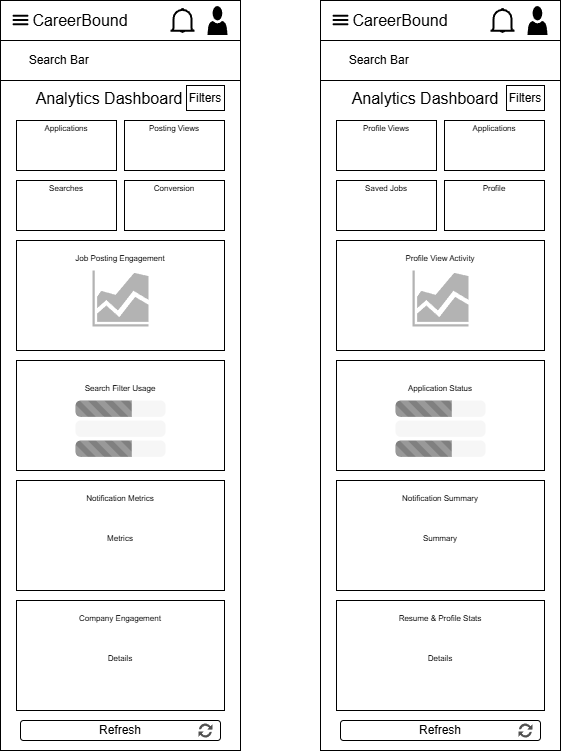

The diagram above was exported from draw.io. Its source (the exported page's mxGraphModel, read from the mxfile embedded in the PNG):
<mxGraphModel dx="1522" dy="776" grid="1" gridSize="10" guides="1" tooltips="1" connect="1" arrows="1" fold="1" page="0" pageScale="1" pageWidth="850" pageHeight="1100" math="0" shadow="0">
  <root>
    <mxCell id="0" />
    <mxCell id="1" parent="0" />
    <mxCell id="txm5Bn_eHa8ix2eyMP01-1" parent="1" style="rounded=0;whiteSpace=wrap;html=1;" value="" vertex="1">
      <mxGeometry height="750" width="240" x="160" y="40" as="geometry" />
    </mxCell>
    <mxCell id="txm5Bn_eHa8ix2eyMP01-4" parent="1" style="rounded=0;whiteSpace=wrap;html=1;" value="" vertex="1">
      <mxGeometry height="40" width="240" x="160" y="40" as="geometry" />
    </mxCell>
    <mxCell id="txm5Bn_eHa8ix2eyMP01-5" parent="1" style="shape=image;html=1;verticalAlign=top;verticalLabelPosition=bottom;labelBackgroundColor=#ffffff;imageAspect=0;aspect=fixed;image=https://icons.diagrams.net/icon-cache1/Ionicons_Fill_Vol_2-2187/menu-1455.svg" value="" vertex="1">
      <mxGeometry height="21" width="21" x="170" y="49.5" as="geometry" />
    </mxCell>
    <mxCell id="txm5Bn_eHa8ix2eyMP01-7" parent="1" style="text;html=1;whiteSpace=wrap;strokeColor=none;fillColor=none;align=center;verticalAlign=middle;rounded=0;fontSize=16;" value="CareerBound" vertex="1">
      <mxGeometry height="30" width="120" x="180" y="45" as="geometry" />
    </mxCell>
    <mxCell id="txm5Bn_eHa8ix2eyMP01-8" parent="1" style="html=1;verticalLabelPosition=bottom;align=center;labelBackgroundColor=#ffffff;verticalAlign=top;strokeWidth=2;strokeColor=#000000;shadow=0;dashed=0;shape=mxgraph.ios7.icons.bell;" value="" vertex="1">
      <mxGeometry height="23.099999999999998" width="24" x="330" y="48.45" as="geometry" />
    </mxCell>
    <mxCell id="txm5Bn_eHa8ix2eyMP01-9" parent="1" style="sketch=0;pointerEvents=1;shadow=0;dashed=0;html=1;strokeColor=none;labelPosition=center;verticalLabelPosition=bottom;verticalAlign=top;outlineConnect=0;align=center;shape=mxgraph.office.users.user;fillColor=#000000;" value="" vertex="1">
      <mxGeometry height="28.95" width="20" x="367" y="45.52" as="geometry" />
    </mxCell>
    <mxCell id="txm5Bn_eHa8ix2eyMP01-10" parent="1" style="rounded=0;whiteSpace=wrap;html=1;align=left;" value="&lt;span style=&quot;white-space: pre;&quot;&gt;&#09;&lt;/span&gt;Search Bar" vertex="1">
      <mxGeometry height="40" width="240" x="160" y="80" as="geometry" />
    </mxCell>
    <mxCell id="txm5Bn_eHa8ix2eyMP01-11" parent="1" style="rounded=0;whiteSpace=wrap;html=1;" value="" vertex="1">
      <mxGeometry height="50" width="100" x="176" y="160" as="geometry" />
    </mxCell>
    <mxCell id="txm5Bn_eHa8ix2eyMP01-12" parent="1" style="rounded=0;whiteSpace=wrap;html=1;" value="" vertex="1">
      <mxGeometry height="50" width="100" x="284" y="160" as="geometry" />
    </mxCell>
    <mxCell id="txm5Bn_eHa8ix2eyMP01-14" parent="1" style="text;html=1;whiteSpace=wrap;strokeColor=none;fillColor=none;align=center;verticalAlign=middle;rounded=0;fontSize=16;" value="Analytics Dashboard" vertex="1">
      <mxGeometry height="30" width="170" x="184" y="122.5" as="geometry" />
    </mxCell>
    <mxCell id="txm5Bn_eHa8ix2eyMP01-15" parent="1" style="rounded=0;whiteSpace=wrap;html=1;" value="" vertex="1">
      <mxGeometry height="50" width="100" x="176" y="220" as="geometry" />
    </mxCell>
    <mxCell id="txm5Bn_eHa8ix2eyMP01-16" parent="1" style="rounded=0;whiteSpace=wrap;html=1;" value="" vertex="1">
      <mxGeometry height="50" width="100" x="284" y="220" as="geometry" />
    </mxCell>
    <mxCell id="txm5Bn_eHa8ix2eyMP01-17" parent="1" style="rounded=0;whiteSpace=wrap;html=1;" value="" vertex="1">
      <mxGeometry height="110" width="208" x="176" y="280" as="geometry" />
    </mxCell>
    <mxCell id="txm5Bn_eHa8ix2eyMP01-18" parent="1" style="rounded=0;whiteSpace=wrap;html=1;" value="" vertex="1">
      <mxGeometry height="110" width="208" x="176" y="640" as="geometry" />
    </mxCell>
    <mxCell id="txm5Bn_eHa8ix2eyMP01-19" parent="1" style="rounded=0;whiteSpace=wrap;html=1;" value="" vertex="1">
      <mxGeometry height="110" width="208" x="176" y="520" as="geometry" />
    </mxCell>
    <mxCell id="txm5Bn_eHa8ix2eyMP01-20" parent="1" style="rounded=0;whiteSpace=wrap;html=1;" value="" vertex="1">
      <mxGeometry height="110" width="208" x="176" y="400" as="geometry" />
    </mxCell>
    <mxCell id="txm5Bn_eHa8ix2eyMP01-21" parent="1" style="text;html=1;whiteSpace=wrap;strokeColor=none;fillColor=none;align=center;verticalAlign=middle;rounded=0;fontSize=16;" value="&lt;font style=&quot;font-size: 8px;&quot;&gt;Applications&lt;/font&gt;" vertex="1">
      <mxGeometry height="30" width="60" x="196" y="150" as="geometry" />
    </mxCell>
    <mxCell id="txm5Bn_eHa8ix2eyMP01-22" parent="1" style="text;html=1;whiteSpace=wrap;strokeColor=none;fillColor=none;align=center;verticalAlign=middle;rounded=0;fontSize=16;" value="&lt;font style=&quot;font-size: 8px;&quot;&gt;Posting Views&lt;/font&gt;" vertex="1">
      <mxGeometry height="30" width="60" x="304" y="150" as="geometry" />
    </mxCell>
    <mxCell id="txm5Bn_eHa8ix2eyMP01-23" parent="1" style="text;html=1;whiteSpace=wrap;strokeColor=none;fillColor=none;align=center;verticalAlign=middle;rounded=0;fontSize=16;" value="&lt;font style=&quot;font-size: 8px;&quot;&gt;Searches&lt;/font&gt;" vertex="1">
      <mxGeometry height="30" width="60" x="196" y="210" as="geometry" />
    </mxCell>
    <mxCell id="txm5Bn_eHa8ix2eyMP01-24" parent="1" style="text;html=1;whiteSpace=wrap;strokeColor=none;fillColor=none;align=center;verticalAlign=middle;rounded=0;fontSize=16;" value="&lt;font style=&quot;font-size: 8px;&quot;&gt;Conversion&lt;/font&gt;" vertex="1">
      <mxGeometry height="30" width="60" x="304" y="210" as="geometry" />
    </mxCell>
    <mxCell id="txm5Bn_eHa8ix2eyMP01-26" parent="1" style="text;html=1;whiteSpace=wrap;strokeColor=none;fillColor=none;align=center;verticalAlign=middle;rounded=0;fontSize=16;" value="&lt;font style=&quot;font-size: 8px;&quot;&gt;Job Posting Engagement&lt;/font&gt;" vertex="1">
      <mxGeometry height="30" width="100" x="230" y="280" as="geometry" />
    </mxCell>
    <mxCell id="txm5Bn_eHa8ix2eyMP01-27" parent="1" style="sketch=0;aspect=fixed;pointerEvents=1;shadow=0;dashed=0;html=1;strokeColor=none;labelPosition=center;verticalLabelPosition=bottom;verticalAlign=top;align=center;fillColor=#B3B3B3;shape=mxgraph.mscae.general.graph" value="" vertex="1">
      <mxGeometry height="56" width="56" x="252" y="310" as="geometry" />
    </mxCell>
    <mxCell id="txm5Bn_eHa8ix2eyMP01-28" parent="1" style="text;html=1;whiteSpace=wrap;strokeColor=none;fillColor=none;align=center;verticalAlign=middle;rounded=0;fontSize=16;" value="&lt;font style=&quot;font-size: 8px;&quot;&gt;Notification Metrics&lt;/font&gt;" vertex="1">
      <mxGeometry height="30" width="100" x="230" y="520" as="geometry" />
    </mxCell>
    <mxCell id="txm5Bn_eHa8ix2eyMP01-29" parent="1" style="text;html=1;whiteSpace=wrap;strokeColor=none;fillColor=none;align=center;verticalAlign=middle;rounded=0;fontSize=16;" value="&lt;font style=&quot;font-size: 8px;&quot;&gt;Search Filter Usage&lt;/font&gt;" vertex="1">
      <mxGeometry height="30" width="100" x="230" y="410" as="geometry" />
    </mxCell>
    <mxCell id="txm5Bn_eHa8ix2eyMP01-30" parent="1" style="text;html=1;whiteSpace=wrap;strokeColor=none;fillColor=none;align=center;verticalAlign=middle;rounded=0;fontSize=16;" value="&lt;font style=&quot;font-size: 8px;&quot;&gt;Company Engagement&lt;/font&gt;" vertex="1">
      <mxGeometry height="30" width="100" x="230" y="640" as="geometry" />
    </mxCell>
    <mxCell id="txm5Bn_eHa8ix2eyMP01-31" parent="1" style="html=1;shadow=0;dashed=0;shape=mxgraph.bootstrap.rrect;rSize=5;strokeColor=none;fillColor=#f6f6f6;whiteSpace=wrap;" value="" vertex="1">
      <mxGeometry height="16.36" width="90" x="235" y="440" as="geometry" />
    </mxCell>
    <mxCell id="txm5Bn_eHa8ix2eyMP01-32" parent="txm5Bn_eHa8ix2eyMP01-31" style="html=1;shadow=0;dashed=0;shape=mxgraph.bootstrap.leftButtonStriped;fillColor=#808080;fontColor=#FFFFFF;whiteSpace=wrap;" value="" vertex="1">
      <mxGeometry height="16.36" width="56.25" as="geometry" />
    </mxCell>
    <mxCell id="txm5Bn_eHa8ix2eyMP01-33" parent="1" style="html=1;shadow=0;dashed=0;shape=mxgraph.bootstrap.rrect;rSize=5;strokeColor=none;fillColor=#f6f6f6;whiteSpace=wrap;" value="" vertex="1">
      <mxGeometry height="16.36" width="90" x="235" y="480" as="geometry" />
    </mxCell>
    <mxCell id="txm5Bn_eHa8ix2eyMP01-34" parent="txm5Bn_eHa8ix2eyMP01-33" style="html=1;shadow=0;dashed=0;shape=mxgraph.bootstrap.leftButtonStriped;fillColor=#808080;fontColor=#FFFFFF;whiteSpace=wrap;" value="" vertex="1">
      <mxGeometry height="16.36" width="56.25" as="geometry" />
    </mxCell>
    <mxCell id="txm5Bn_eHa8ix2eyMP01-35" parent="1" style="html=1;shadow=0;dashed=0;shape=mxgraph.bootstrap.rrect;rSize=5;strokeColor=none;fillColor=#f6f6f6;whiteSpace=wrap;" value="" vertex="1">
      <mxGeometry height="16.36" width="90" x="235" y="460" as="geometry" />
    </mxCell>
    <mxCell id="txm5Bn_eHa8ix2eyMP01-51" parent="1" style="text;html=1;whiteSpace=wrap;strokeColor=none;fillColor=none;align=center;verticalAlign=middle;rounded=0;fontSize=16;" value="&lt;font style=&quot;font-size: 8px;&quot;&gt;Metrics&lt;/font&gt;" vertex="1">
      <mxGeometry height="30" width="100" x="230" y="560" as="geometry" />
    </mxCell>
    <mxCell id="txm5Bn_eHa8ix2eyMP01-52" parent="1" style="text;html=1;whiteSpace=wrap;strokeColor=none;fillColor=none;align=center;verticalAlign=middle;rounded=0;fontSize=16;" value="&lt;font style=&quot;font-size: 8px;&quot;&gt;Details&lt;/font&gt;" vertex="1">
      <mxGeometry height="30" width="100" x="230" y="680" as="geometry" />
    </mxCell>
    <mxCell id="txm5Bn_eHa8ix2eyMP01-53" parent="1" style="rounded=0;whiteSpace=wrap;html=1;" value="" vertex="1">
      <mxGeometry height="750" width="240" x="480" y="40" as="geometry" />
    </mxCell>
    <mxCell id="txm5Bn_eHa8ix2eyMP01-54" parent="1" style="rounded=0;whiteSpace=wrap;html=1;" value="" vertex="1">
      <mxGeometry height="40" width="240" x="480" y="40" as="geometry" />
    </mxCell>
    <mxCell id="txm5Bn_eHa8ix2eyMP01-55" parent="1" style="shape=image;html=1;verticalAlign=top;verticalLabelPosition=bottom;labelBackgroundColor=#ffffff;imageAspect=0;aspect=fixed;image=https://icons.diagrams.net/icon-cache1/Ionicons_Fill_Vol_2-2187/menu-1455.svg" value="" vertex="1">
      <mxGeometry height="21" width="21" x="490" y="49.5" as="geometry" />
    </mxCell>
    <mxCell id="txm5Bn_eHa8ix2eyMP01-56" parent="1" style="text;html=1;whiteSpace=wrap;strokeColor=none;fillColor=none;align=center;verticalAlign=middle;rounded=0;fontSize=16;" value="CareerBound" vertex="1">
      <mxGeometry height="30" width="120" x="500" y="45" as="geometry" />
    </mxCell>
    <mxCell id="txm5Bn_eHa8ix2eyMP01-57" parent="1" style="html=1;verticalLabelPosition=bottom;align=center;labelBackgroundColor=#ffffff;verticalAlign=top;strokeWidth=2;strokeColor=#000000;shadow=0;dashed=0;shape=mxgraph.ios7.icons.bell;" value="" vertex="1">
      <mxGeometry height="23.099999999999998" width="24" x="650" y="48.44999999999999" as="geometry" />
    </mxCell>
    <mxCell id="txm5Bn_eHa8ix2eyMP01-58" parent="1" style="sketch=0;pointerEvents=1;shadow=0;dashed=0;html=1;strokeColor=none;labelPosition=center;verticalLabelPosition=bottom;verticalAlign=top;outlineConnect=0;align=center;shape=mxgraph.office.users.user;fillColor=#000000;" value="" vertex="1">
      <mxGeometry height="28.95" width="20" x="687" y="45.51999999999998" as="geometry" />
    </mxCell>
    <mxCell id="txm5Bn_eHa8ix2eyMP01-59" parent="1" style="rounded=0;whiteSpace=wrap;html=1;align=left;" value="&lt;span style=&quot;white-space: pre;&quot;&gt;&#09;&lt;/span&gt;Search Bar" vertex="1">
      <mxGeometry height="40" width="240" x="480" y="80" as="geometry" />
    </mxCell>
    <mxCell id="txm5Bn_eHa8ix2eyMP01-60" parent="1" style="rounded=0;whiteSpace=wrap;html=1;" value="" vertex="1">
      <mxGeometry height="50" width="100" x="496" y="160" as="geometry" />
    </mxCell>
    <mxCell id="txm5Bn_eHa8ix2eyMP01-61" parent="1" style="rounded=0;whiteSpace=wrap;html=1;" value="" vertex="1">
      <mxGeometry height="50" width="100" x="604" y="160" as="geometry" />
    </mxCell>
    <mxCell id="txm5Bn_eHa8ix2eyMP01-62" parent="1" style="text;html=1;whiteSpace=wrap;strokeColor=none;fillColor=none;align=center;verticalAlign=middle;rounded=0;fontSize=16;" value="Analytics Dashboard" vertex="1">
      <mxGeometry height="30" width="170" x="500" y="122.5" as="geometry" />
    </mxCell>
    <mxCell id="txm5Bn_eHa8ix2eyMP01-63" parent="1" style="rounded=0;whiteSpace=wrap;html=1;" value="" vertex="1">
      <mxGeometry height="50" width="100" x="496" y="220" as="geometry" />
    </mxCell>
    <mxCell id="txm5Bn_eHa8ix2eyMP01-64" parent="1" style="rounded=0;whiteSpace=wrap;html=1;" value="" vertex="1">
      <mxGeometry height="50" width="100" x="604" y="220" as="geometry" />
    </mxCell>
    <mxCell id="txm5Bn_eHa8ix2eyMP01-65" parent="1" style="rounded=0;whiteSpace=wrap;html=1;" value="" vertex="1">
      <mxGeometry height="110" width="208" x="496" y="280" as="geometry" />
    </mxCell>
    <mxCell id="txm5Bn_eHa8ix2eyMP01-66" parent="1" style="rounded=0;whiteSpace=wrap;html=1;" value="" vertex="1">
      <mxGeometry height="110" width="208" x="496" y="640" as="geometry" />
    </mxCell>
    <mxCell id="txm5Bn_eHa8ix2eyMP01-67" parent="1" style="rounded=0;whiteSpace=wrap;html=1;" value="" vertex="1">
      <mxGeometry height="110" width="208" x="496" y="520" as="geometry" />
    </mxCell>
    <mxCell id="txm5Bn_eHa8ix2eyMP01-68" parent="1" style="rounded=0;whiteSpace=wrap;html=1;" value="" vertex="1">
      <mxGeometry height="110" width="208" x="496" y="400" as="geometry" />
    </mxCell>
    <mxCell id="txm5Bn_eHa8ix2eyMP01-69" parent="1" style="text;html=1;whiteSpace=wrap;strokeColor=none;fillColor=none;align=center;verticalAlign=middle;rounded=0;fontSize=16;" value="&lt;font style=&quot;font-size: 8px;&quot;&gt;Profile Views&lt;/font&gt;" vertex="1">
      <mxGeometry height="30" width="60" x="516" y="150" as="geometry" />
    </mxCell>
    <mxCell id="txm5Bn_eHa8ix2eyMP01-70" parent="1" style="text;html=1;whiteSpace=wrap;strokeColor=none;fillColor=none;align=center;verticalAlign=middle;rounded=0;fontSize=16;" value="&lt;font style=&quot;font-size: 8px;&quot;&gt;Applications&lt;/font&gt;" vertex="1">
      <mxGeometry height="30" width="60" x="624" y="150" as="geometry" />
    </mxCell>
    <mxCell id="txm5Bn_eHa8ix2eyMP01-71" parent="1" style="text;html=1;whiteSpace=wrap;strokeColor=none;fillColor=none;align=center;verticalAlign=middle;rounded=0;fontSize=16;" value="&lt;span style=&quot;font-size: 8px;&quot;&gt;Saved Jobs&lt;/span&gt;" vertex="1">
      <mxGeometry height="30" width="60" x="516" y="210" as="geometry" />
    </mxCell>
    <mxCell id="txm5Bn_eHa8ix2eyMP01-72" parent="1" style="text;html=1;whiteSpace=wrap;strokeColor=none;fillColor=none;align=center;verticalAlign=middle;rounded=0;fontSize=16;" value="&lt;font style=&quot;font-size: 8px;&quot;&gt;Profile&lt;/font&gt;" vertex="1">
      <mxGeometry height="30" width="60" x="624" y="210" as="geometry" />
    </mxCell>
    <mxCell id="txm5Bn_eHa8ix2eyMP01-73" parent="1" style="text;html=1;whiteSpace=wrap;strokeColor=none;fillColor=none;align=center;verticalAlign=middle;rounded=0;fontSize=16;" value="&lt;span style=&quot;font-size: 8px;&quot;&gt;Profile View Activity&lt;/span&gt;" vertex="1">
      <mxGeometry height="30" width="100" x="550" y="280" as="geometry" />
    </mxCell>
    <mxCell id="txm5Bn_eHa8ix2eyMP01-74" parent="1" style="sketch=0;aspect=fixed;pointerEvents=1;shadow=0;dashed=0;html=1;strokeColor=none;labelPosition=center;verticalLabelPosition=bottom;verticalAlign=top;align=center;fillColor=#B3B3B3;shape=mxgraph.mscae.general.graph" value="" vertex="1">
      <mxGeometry height="56" width="56" x="572" y="310" as="geometry" />
    </mxCell>
    <mxCell id="txm5Bn_eHa8ix2eyMP01-75" parent="1" style="text;html=1;whiteSpace=wrap;strokeColor=none;fillColor=none;align=center;verticalAlign=middle;rounded=0;fontSize=16;" value="&lt;font style=&quot;font-size: 8px;&quot;&gt;Notification Summary&lt;/font&gt;" vertex="1">
      <mxGeometry height="30" width="100" x="550" y="520" as="geometry" />
    </mxCell>
    <mxCell id="txm5Bn_eHa8ix2eyMP01-76" parent="1" style="text;html=1;whiteSpace=wrap;strokeColor=none;fillColor=none;align=center;verticalAlign=middle;rounded=0;fontSize=16;" value="&lt;span style=&quot;font-size: 8px;&quot;&gt;Application Status&lt;/span&gt;" vertex="1">
      <mxGeometry height="30" width="100" x="550" y="410" as="geometry" />
    </mxCell>
    <mxCell id="txm5Bn_eHa8ix2eyMP01-77" parent="1" style="text;html=1;whiteSpace=wrap;strokeColor=none;fillColor=none;align=center;verticalAlign=middle;rounded=0;fontSize=16;" value="&lt;span style=&quot;font-size: 8px;&quot;&gt;Resume &amp;amp; Profile Stats&lt;/span&gt;" vertex="1">
      <mxGeometry height="30" width="100" x="550" y="640" as="geometry" />
    </mxCell>
    <mxCell id="txm5Bn_eHa8ix2eyMP01-78" parent="1" style="html=1;shadow=0;dashed=0;shape=mxgraph.bootstrap.rrect;rSize=5;strokeColor=none;fillColor=#f6f6f6;whiteSpace=wrap;" value="" vertex="1">
      <mxGeometry height="16.36" width="90" x="555" y="440" as="geometry" />
    </mxCell>
    <mxCell id="txm5Bn_eHa8ix2eyMP01-79" parent="txm5Bn_eHa8ix2eyMP01-78" style="html=1;shadow=0;dashed=0;shape=mxgraph.bootstrap.leftButtonStriped;fillColor=#808080;fontColor=#FFFFFF;whiteSpace=wrap;" value="" vertex="1">
      <mxGeometry height="16.36" width="56.25" as="geometry" />
    </mxCell>
    <mxCell id="txm5Bn_eHa8ix2eyMP01-80" parent="1" style="html=1;shadow=0;dashed=0;shape=mxgraph.bootstrap.rrect;rSize=5;strokeColor=none;fillColor=#f6f6f6;whiteSpace=wrap;" value="" vertex="1">
      <mxGeometry height="16.36" width="90" x="555" y="480" as="geometry" />
    </mxCell>
    <mxCell id="txm5Bn_eHa8ix2eyMP01-81" parent="txm5Bn_eHa8ix2eyMP01-80" style="html=1;shadow=0;dashed=0;shape=mxgraph.bootstrap.leftButtonStriped;fillColor=#808080;fontColor=#FFFFFF;whiteSpace=wrap;" value="" vertex="1">
      <mxGeometry height="16.36" width="56.25" as="geometry" />
    </mxCell>
    <mxCell id="txm5Bn_eHa8ix2eyMP01-82" parent="1" style="html=1;shadow=0;dashed=0;shape=mxgraph.bootstrap.rrect;rSize=5;strokeColor=none;fillColor=#f6f6f6;whiteSpace=wrap;" value="" vertex="1">
      <mxGeometry height="16.36" width="90" x="555" y="460" as="geometry" />
    </mxCell>
    <mxCell id="txm5Bn_eHa8ix2eyMP01-83" parent="1" style="text;html=1;whiteSpace=wrap;strokeColor=none;fillColor=none;align=center;verticalAlign=middle;rounded=0;fontSize=16;" value="&lt;font style=&quot;font-size: 8px;&quot;&gt;Summary&lt;/font&gt;" vertex="1">
      <mxGeometry height="30" width="100" x="550" y="560" as="geometry" />
    </mxCell>
    <mxCell id="txm5Bn_eHa8ix2eyMP01-84" parent="1" style="text;html=1;whiteSpace=wrap;strokeColor=none;fillColor=none;align=center;verticalAlign=middle;rounded=0;fontSize=16;" value="&lt;font style=&quot;font-size: 8px;&quot;&gt;Details&lt;/font&gt;" vertex="1">
      <mxGeometry height="30" width="100" x="550" y="680" as="geometry" />
    </mxCell>
    <mxCell id="txm5Bn_eHa8ix2eyMP01-86" parent="1" style="rounded=0;whiteSpace=wrap;html=1;" value="Filters" vertex="1">
      <mxGeometry height="25" width="38" x="346" y="125" as="geometry" />
    </mxCell>
    <mxCell id="txm5Bn_eHa8ix2eyMP01-87" parent="1" style="rounded=0;whiteSpace=wrap;html=1;" value="Filters" vertex="1">
      <mxGeometry height="25" width="38" x="666" y="125" as="geometry" />
    </mxCell>
    <mxCell id="txm5Bn_eHa8ix2eyMP01-119" parent="1" style="rounded=1;whiteSpace=wrap;html=1;" value="Refresh" vertex="1">
      <mxGeometry height="20" width="200" x="180" y="760" as="geometry" />
    </mxCell>
    <mxCell id="txm5Bn_eHa8ix2eyMP01-120" parent="1" style="sketch=0;pointerEvents=1;shadow=0;dashed=0;html=1;strokeColor=none;labelPosition=center;verticalLabelPosition=bottom;verticalAlign=top;align=center;fillColor=#505050;shape=mxgraph.mscae.intune.update" value="" vertex="1">
      <mxGeometry height="15" width="14" x="358" y="762.5" as="geometry" />
    </mxCell>
    <mxCell id="txm5Bn_eHa8ix2eyMP01-121" parent="1" style="rounded=1;whiteSpace=wrap;html=1;" value="Refresh" vertex="1">
      <mxGeometry height="20" width="200" x="500" y="760" as="geometry" />
    </mxCell>
    <mxCell id="txm5Bn_eHa8ix2eyMP01-122" parent="1" style="sketch=0;pointerEvents=1;shadow=0;dashed=0;html=1;strokeColor=none;labelPosition=center;verticalLabelPosition=bottom;verticalAlign=top;align=center;fillColor=#505050;shape=mxgraph.mscae.intune.update" value="" vertex="1">
      <mxGeometry height="15" width="14" x="678" y="762.5" as="geometry" />
    </mxCell>
  </root>
</mxGraphModel>